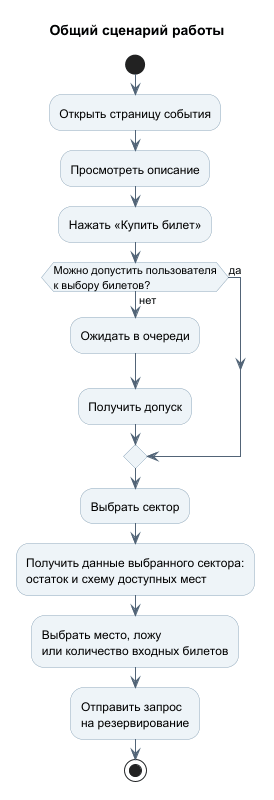

The diagram above was rendered by PlantUML. Its source (embedded in the PNG):
@startuml
skinparam shadowing false
skinparam backgroundColor white
skinparam defaultFontName SansSerif
skinparam activityBackgroundColor #EEF4F8
skinparam activityBorderColor #8FA8BD
skinparam activityDiamondBackgroundColor #EEF4F8
skinparam activityDiamondBorderColor #8FA8BD
skinparam ArrowColor #526477

title Общий сценарий работы

start

:Открыть страницу события;
:Просмотреть описание;
:Нажать «Купить билет»;

if (Можно допустить пользователя\nк выбору билетов?) then (да)
else (нет)
  :Ожидать в очереди;
  :Получить допуск;
endif

:Выбрать сектор;

:Получить данные выбранного сектора:\nостаток и схему доступных мест;

:Выбрать место, ложу\nили количество входных билетов;

:Отправить запрос\nна резервирование;

stop
@enduml